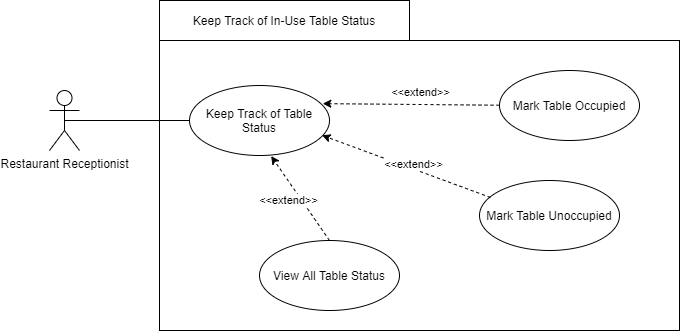

The diagram above was exported from draw.io. Its source (the exported page's mxGraphModel, read from the mxfile embedded in the PNG):
<mxGraphModel dx="1468" dy="763" grid="1" gridSize="10" guides="1" tooltips="1" connect="1" arrows="1" fold="1" page="1" pageScale="1" pageWidth="850" pageHeight="1100" math="0" shadow="0">
  <root>
    <mxCell id="9FyNadtMip5MgzZpjxeZ-0" />
    <mxCell id="9FyNadtMip5MgzZpjxeZ-1" parent="9FyNadtMip5MgzZpjxeZ-0" />
    <mxCell id="9FyNadtMip5MgzZpjxeZ-13" value="" style="rounded=0;whiteSpace=wrap;html=1;" parent="9FyNadtMip5MgzZpjxeZ-1" vertex="1">
      <mxGeometry x="190" y="150" width="520" height="290" as="geometry" />
    </mxCell>
    <mxCell id="9FyNadtMip5MgzZpjxeZ-2" value="Restaurant Receptionist" style="shape=umlActor;html=1;verticalLabelPosition=bottom;verticalAlign=top;align=center;" parent="9FyNadtMip5MgzZpjxeZ-1" vertex="1">
      <mxGeometry x="80" y="200" width="30" height="60" as="geometry" />
    </mxCell>
    <mxCell id="9FyNadtMip5MgzZpjxeZ-14" value="Keep Track of In-Use Table Status" style="rounded=0;whiteSpace=wrap;html=1;" parent="9FyNadtMip5MgzZpjxeZ-1" vertex="1">
      <mxGeometry x="190" y="110" width="250" height="40" as="geometry" />
    </mxCell>
    <mxCell id="9FyNadtMip5MgzZpjxeZ-16" value="Keep Track of Table Status" style="ellipse;whiteSpace=wrap;html=1;" parent="9FyNadtMip5MgzZpjxeZ-1" vertex="1">
      <mxGeometry x="220" y="195" width="140" height="70" as="geometry" />
    </mxCell>
    <mxCell id="9FyNadtMip5MgzZpjxeZ-19" value="" style="endArrow=none;html=1;entryX=0;entryY=0.5;entryDx=0;entryDy=0;" parent="9FyNadtMip5MgzZpjxeZ-1" target="9FyNadtMip5MgzZpjxeZ-16" edge="1">
      <mxGeometry width="50" height="50" relative="1" as="geometry">
        <mxPoint x="95" y="230" as="sourcePoint" />
        <mxPoint x="230" y="215" as="targetPoint" />
      </mxGeometry>
    </mxCell>
    <mxCell id="f36orGjqJh8fm0zxoQkr-0" value="Mark Table Occupied" style="ellipse;whiteSpace=wrap;html=1;" parent="9FyNadtMip5MgzZpjxeZ-1" vertex="1">
      <mxGeometry x="530" y="180" width="140" height="70" as="geometry" />
    </mxCell>
    <mxCell id="f36orGjqJh8fm0zxoQkr-3" value="Mark Table Unoccupied" style="ellipse;whiteSpace=wrap;html=1;" parent="9FyNadtMip5MgzZpjxeZ-1" vertex="1">
      <mxGeometry x="510" y="290" width="140" height="70" as="geometry" />
    </mxCell>
    <mxCell id="f-t8-H7s8ptPjvx4EyGG-0" value="View All Table Status" style="ellipse;whiteSpace=wrap;html=1;" parent="9FyNadtMip5MgzZpjxeZ-1" vertex="1">
      <mxGeometry x="290" y="350" width="140" height="70" as="geometry" />
    </mxCell>
    <mxCell id="f-t8-H7s8ptPjvx4EyGG-1" value="" style="endArrow=classic;html=1;entryX=0.952;entryY=0.259;entryDx=0;entryDy=0;startArrow=none;startFill=0;fontStyle=1;dashed=1;endFill=1;entryPerimeter=0;" parent="9FyNadtMip5MgzZpjxeZ-1" source="f36orGjqJh8fm0zxoQkr-0" target="9FyNadtMip5MgzZpjxeZ-16" edge="1">
      <mxGeometry width="50" height="50" relative="1" as="geometry">
        <mxPoint x="319.02400000000034" y="338.25999999999976" as="sourcePoint" />
        <mxPoint x="228.58205570026212" y="362.35929258379247" as="targetPoint" />
      </mxGeometry>
    </mxCell>
    <mxCell id="f-t8-H7s8ptPjvx4EyGG-2" value="&amp;lt;&amp;lt;extend&amp;gt;&amp;gt;" style="edgeLabel;html=1;align=center;verticalAlign=middle;resizable=0;points=[];" parent="f-t8-H7s8ptPjvx4EyGG-1" vertex="1" connectable="0">
      <mxGeometry x="-0.3394" relative="1" as="geometry">
        <mxPoint x="-22" y="-13" as="offset" />
      </mxGeometry>
    </mxCell>
    <mxCell id="f-t8-H7s8ptPjvx4EyGG-3" value="" style="endArrow=classic;html=1;entryX=0.947;entryY=0.712;entryDx=0;entryDy=0;startArrow=none;startFill=0;fontStyle=1;dashed=1;endFill=1;entryPerimeter=0;exitX=0.078;exitY=0.242;exitDx=0;exitDy=0;exitPerimeter=0;" parent="9FyNadtMip5MgzZpjxeZ-1" source="f36orGjqJh8fm0zxoQkr-3" target="9FyNadtMip5MgzZpjxeZ-16" edge="1">
      <mxGeometry width="50" height="50" relative="1" as="geometry">
        <mxPoint x="540.504307089303" y="229.19370560668017" as="sourcePoint" />
        <mxPoint x="369.99999999999955" y="240" as="targetPoint" />
      </mxGeometry>
    </mxCell>
    <mxCell id="f-t8-H7s8ptPjvx4EyGG-4" value="&amp;lt;&amp;lt;extend&amp;gt;&amp;gt;" style="edgeLabel;html=1;align=center;verticalAlign=middle;resizable=0;points=[];" parent="f-t8-H7s8ptPjvx4EyGG-3" vertex="1" connectable="0">
      <mxGeometry x="-0.3394" relative="1" as="geometry">
        <mxPoint x="-22" y="-13" as="offset" />
      </mxGeometry>
    </mxCell>
    <mxCell id="f-t8-H7s8ptPjvx4EyGG-5" value="" style="endArrow=classic;html=1;startArrow=none;startFill=0;fontStyle=1;dashed=1;endFill=1;exitX=0.5;exitY=0;exitDx=0;exitDy=0;entryX=0.583;entryY=1.008;entryDx=0;entryDy=0;entryPerimeter=0;" parent="9FyNadtMip5MgzZpjxeZ-1" source="f-t8-H7s8ptPjvx4EyGG-0" target="9FyNadtMip5MgzZpjxeZ-16" edge="1">
      <mxGeometry width="50" height="50" relative="1" as="geometry">
        <mxPoint x="530.9199999999998" y="316.94000000000017" as="sourcePoint" />
        <mxPoint x="363" y="255" as="targetPoint" />
      </mxGeometry>
    </mxCell>
    <mxCell id="f-t8-H7s8ptPjvx4EyGG-6" value="&amp;lt;&amp;lt;extend&amp;gt;&amp;gt;" style="edgeLabel;html=1;align=center;verticalAlign=middle;resizable=0;points=[];" parent="f-t8-H7s8ptPjvx4EyGG-5" vertex="1" connectable="0">
      <mxGeometry x="-0.3394" relative="1" as="geometry">
        <mxPoint x="-22" y="-13" as="offset" />
      </mxGeometry>
    </mxCell>
  </root>
</mxGraphModel>